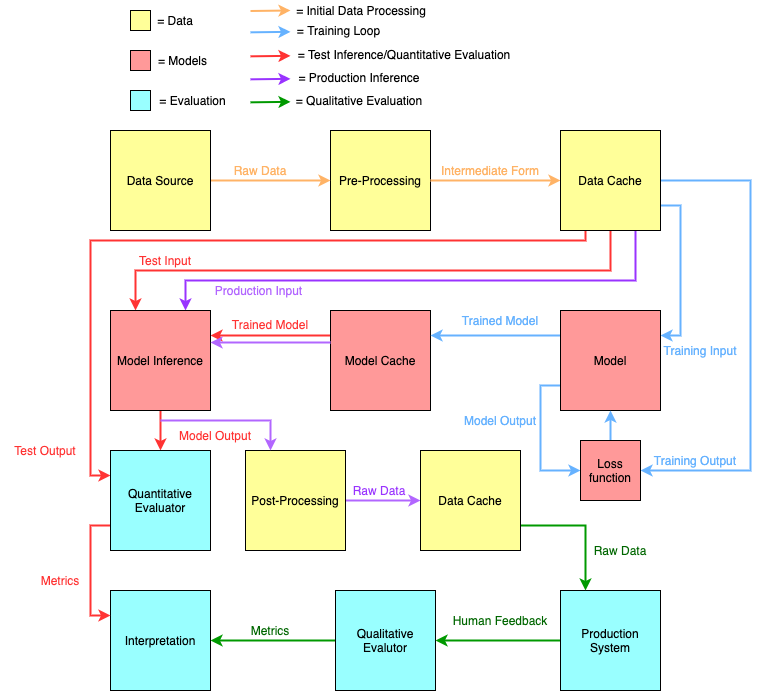

The diagram above was exported from draw.io. Its source (the exported page's mxGraphModel, read from the mxfile embedded in the PNG):
<mxGraphModel dx="446" dy="685" grid="1" gridSize="10" guides="1" tooltips="1" connect="1" arrows="1" fold="1" page="1" pageScale="1" pageWidth="850" pageHeight="1100" math="0" shadow="0">
  <root>
    <mxCell id="0" />
    <mxCell id="1" parent="0" />
    <mxCell id="MXZuBGK6uYnT_mBGONhY-1" value="" style="whiteSpace=wrap;html=1;aspect=fixed;fillColor=#FFFF99;" vertex="1" parent="1">
      <mxGeometry x="1200" y="160" width="100" height="100" as="geometry" />
    </mxCell>
    <mxCell id="MXZuBGK6uYnT_mBGONhY-2" value="Intermediate Form" style="text;html=1;strokeColor=none;fillColor=none;align=center;verticalAlign=middle;whiteSpace=wrap;rounded=0;fontColor=#FFB366;" vertex="1" parent="1">
      <mxGeometry x="1300" y="190" width="120" height="20" as="geometry" />
    </mxCell>
    <mxCell id="MXZuBGK6uYnT_mBGONhY-3" value="Raw Data" style="text;html=1;strokeColor=none;fillColor=none;align=center;verticalAlign=middle;whiteSpace=wrap;rounded=0;fontColor=#FFB366;" vertex="1" parent="1">
      <mxGeometry x="1100" y="190" width="60" height="20" as="geometry" />
    </mxCell>
    <mxCell id="MXZuBGK6uYnT_mBGONhY-4" value="" style="endArrow=classic;html=1;strokeColor=#FFB366;strokeWidth=2;" edge="1" parent="1">
      <mxGeometry width="50" height="50" relative="1" as="geometry">
        <mxPoint x="1080" y="210" as="sourcePoint" />
        <mxPoint x="1200" y="210" as="targetPoint" />
      </mxGeometry>
    </mxCell>
    <mxCell id="MXZuBGK6uYnT_mBGONhY-5" value="Pre-Processing" style="text;html=1;strokeColor=none;fillColor=none;align=center;verticalAlign=middle;whiteSpace=wrap;rounded=0;" vertex="1" parent="1">
      <mxGeometry x="1200" y="200" width="100" height="20" as="geometry" />
    </mxCell>
    <mxCell id="MXZuBGK6uYnT_mBGONhY-6" value="" style="endArrow=classic;html=1;exitX=1;exitY=0.5;exitDx=0;exitDy=0;strokeColor=#FFB366;strokeWidth=2;" edge="1" parent="1" source="MXZuBGK6uYnT_mBGONhY-5">
      <mxGeometry width="50" height="50" relative="1" as="geometry">
        <mxPoint x="1340" y="240" as="sourcePoint" />
        <mxPoint x="1430" y="210" as="targetPoint" />
      </mxGeometry>
    </mxCell>
    <mxCell id="MXZuBGK6uYnT_mBGONhY-7" value="" style="whiteSpace=wrap;html=1;aspect=fixed;fillColor=#FFFF99;" vertex="1" parent="1">
      <mxGeometry x="980" y="160" width="100" height="100" as="geometry" />
    </mxCell>
    <mxCell id="MXZuBGK6uYnT_mBGONhY-8" value="Data Source" style="text;html=1;strokeColor=none;fillColor=none;align=center;verticalAlign=middle;whiteSpace=wrap;rounded=0;" vertex="1" parent="1">
      <mxGeometry x="980" y="200" width="100" height="20" as="geometry" />
    </mxCell>
    <mxCell id="MXZuBGK6uYnT_mBGONhY-34" style="edgeStyle=orthogonalEdgeStyle;rounded=0;orthogonalLoop=1;jettySize=auto;html=1;exitX=1;exitY=0.75;exitDx=0;exitDy=0;entryX=1;entryY=0.25;entryDx=0;entryDy=0;strokeWidth=2;strokeColor=#66B2FF;" edge="1" parent="1" source="MXZuBGK6uYnT_mBGONhY-11" target="MXZuBGK6uYnT_mBGONhY-18">
      <mxGeometry relative="1" as="geometry" />
    </mxCell>
    <mxCell id="MXZuBGK6uYnT_mBGONhY-39" style="edgeStyle=orthogonalEdgeStyle;rounded=0;orthogonalLoop=1;jettySize=auto;html=1;exitX=0.5;exitY=1;exitDx=0;exitDy=0;entryX=0.25;entryY=0;entryDx=0;entryDy=0;strokeWidth=2;strokeColor=#FF3333;" edge="1" parent="1" source="MXZuBGK6uYnT_mBGONhY-11" target="MXZuBGK6uYnT_mBGONhY-28">
      <mxGeometry relative="1" as="geometry">
        <Array as="points">
          <mxPoint x="1480" y="300" />
          <mxPoint x="1005" y="300" />
        </Array>
      </mxGeometry>
    </mxCell>
    <mxCell id="MXZuBGK6uYnT_mBGONhY-48" style="edgeStyle=orthogonalEdgeStyle;rounded=0;orthogonalLoop=1;jettySize=auto;html=1;exitX=0.25;exitY=1;exitDx=0;exitDy=0;entryX=0;entryY=0.25;entryDx=0;entryDy=0;strokeWidth=2;strokeColor=#FF3333;" edge="1" parent="1" source="MXZuBGK6uYnT_mBGONhY-11" target="MXZuBGK6uYnT_mBGONhY-44">
      <mxGeometry relative="1" as="geometry">
        <Array as="points">
          <mxPoint x="1455" y="270" />
          <mxPoint x="960" y="270" />
          <mxPoint x="960" y="505" />
        </Array>
      </mxGeometry>
    </mxCell>
    <mxCell id="MXZuBGK6uYnT_mBGONhY-94" style="edgeStyle=orthogonalEdgeStyle;rounded=0;orthogonalLoop=1;jettySize=auto;html=1;exitX=0.75;exitY=1;exitDx=0;exitDy=0;entryX=0.75;entryY=0;entryDx=0;entryDy=0;strokeColor=#9933FF;strokeWidth=2;fontSize=12;fontColor=#000000;" edge="1" parent="1" source="MXZuBGK6uYnT_mBGONhY-11" target="MXZuBGK6uYnT_mBGONhY-28">
      <mxGeometry relative="1" as="geometry">
        <Array as="points">
          <mxPoint x="1505" y="310" />
          <mxPoint x="1055" y="310" />
        </Array>
      </mxGeometry>
    </mxCell>
    <mxCell id="MXZuBGK6uYnT_mBGONhY-99" style="edgeStyle=orthogonalEdgeStyle;rounded=0;sketch=0;orthogonalLoop=1;jettySize=auto;html=1;exitX=1;exitY=0.5;exitDx=0;exitDy=0;entryX=1;entryY=0.5;entryDx=0;entryDy=0;shadow=0;strokeWidth=2;fontSize=12;fontColor=#B266FF;strokeColor=#66B2FF;" edge="1" parent="1" source="MXZuBGK6uYnT_mBGONhY-11" target="MXZuBGK6uYnT_mBGONhY-24">
      <mxGeometry relative="1" as="geometry">
        <Array as="points">
          <mxPoint x="1620" y="210" />
          <mxPoint x="1620" y="500" />
        </Array>
      </mxGeometry>
    </mxCell>
    <mxCell id="MXZuBGK6uYnT_mBGONhY-11" value="" style="whiteSpace=wrap;html=1;aspect=fixed;fillColor=#FFFF99;" vertex="1" parent="1">
      <mxGeometry x="1430" y="160" width="100" height="100" as="geometry" />
    </mxCell>
    <mxCell id="MXZuBGK6uYnT_mBGONhY-12" value="Data Cache" style="text;html=1;strokeColor=none;fillColor=none;align=center;verticalAlign=middle;whiteSpace=wrap;rounded=0;" vertex="1" parent="1">
      <mxGeometry x="1445" y="200" width="70" height="20" as="geometry" />
    </mxCell>
    <mxCell id="MXZuBGK6uYnT_mBGONhY-38" style="edgeStyle=orthogonalEdgeStyle;rounded=0;orthogonalLoop=1;jettySize=auto;html=1;exitX=0;exitY=0.25;exitDx=0;exitDy=0;entryX=1;entryY=0.25;entryDx=0;entryDy=0;strokeWidth=2;strokeColor=#FF3333;shadow=0;sketch=0;" edge="1" parent="1" source="MXZuBGK6uYnT_mBGONhY-14" target="MXZuBGK6uYnT_mBGONhY-28">
      <mxGeometry relative="1" as="geometry" />
    </mxCell>
    <mxCell id="MXZuBGK6uYnT_mBGONhY-14" value="" style="whiteSpace=wrap;html=1;aspect=fixed;fillColor=#FF9999;" vertex="1" parent="1">
      <mxGeometry x="1200" y="340" width="100" height="100" as="geometry" />
    </mxCell>
    <mxCell id="MXZuBGK6uYnT_mBGONhY-15" value="Model Output" style="text;html=1;strokeColor=none;fillColor=none;align=center;verticalAlign=middle;whiteSpace=wrap;rounded=0;fontColor=#66B2FF;" vertex="1" parent="1">
      <mxGeometry x="1330" y="440" width="80" height="20" as="geometry" />
    </mxCell>
    <mxCell id="MXZuBGK6uYnT_mBGONhY-16" value="Model Cache" style="text;html=1;strokeColor=none;fillColor=none;align=center;verticalAlign=middle;whiteSpace=wrap;rounded=0;" vertex="1" parent="1">
      <mxGeometry x="1200" y="380" width="100" height="20" as="geometry" />
    </mxCell>
    <mxCell id="MXZuBGK6uYnT_mBGONhY-36" style="edgeStyle=orthogonalEdgeStyle;rounded=0;orthogonalLoop=1;jettySize=auto;html=1;exitX=0;exitY=0.75;exitDx=0;exitDy=0;entryX=0;entryY=0.5;entryDx=0;entryDy=0;strokeWidth=2;strokeColor=#66B2FF;" edge="1" parent="1" source="MXZuBGK6uYnT_mBGONhY-18" target="MXZuBGK6uYnT_mBGONhY-24">
      <mxGeometry relative="1" as="geometry" />
    </mxCell>
    <mxCell id="MXZuBGK6uYnT_mBGONhY-37" style="edgeStyle=orthogonalEdgeStyle;rounded=0;orthogonalLoop=1;jettySize=auto;html=1;exitX=0;exitY=0.25;exitDx=0;exitDy=0;entryX=1;entryY=0.25;entryDx=0;entryDy=0;strokeWidth=2;strokeColor=#66B2FF;" edge="1" parent="1" source="MXZuBGK6uYnT_mBGONhY-18" target="MXZuBGK6uYnT_mBGONhY-14">
      <mxGeometry relative="1" as="geometry" />
    </mxCell>
    <mxCell id="MXZuBGK6uYnT_mBGONhY-18" value="" style="whiteSpace=wrap;html=1;aspect=fixed;fillColor=#FF9999;" vertex="1" parent="1">
      <mxGeometry x="1430" y="340" width="100" height="100" as="geometry" />
    </mxCell>
    <mxCell id="MXZuBGK6uYnT_mBGONhY-20" value="Model" style="text;html=1;strokeColor=none;fillColor=none;align=center;verticalAlign=middle;whiteSpace=wrap;rounded=0;" vertex="1" parent="1">
      <mxGeometry x="1460" y="380" width="40" height="20" as="geometry" />
    </mxCell>
    <mxCell id="MXZuBGK6uYnT_mBGONhY-21" value="Training Input" style="text;html=1;strokeColor=none;fillColor=none;align=center;verticalAlign=middle;whiteSpace=wrap;rounded=0;fontColor=#66B2FF;" vertex="1" parent="1">
      <mxGeometry x="1530" y="370" width="80" height="20" as="geometry" />
    </mxCell>
    <mxCell id="MXZuBGK6uYnT_mBGONhY-22" value="Training Output" style="text;html=1;strokeColor=none;fillColor=none;align=center;verticalAlign=middle;whiteSpace=wrap;rounded=0;fontColor=#66B2FF;" vertex="1" parent="1">
      <mxGeometry x="1520" y="480" width="90" height="20" as="geometry" />
    </mxCell>
    <mxCell id="MXZuBGK6uYnT_mBGONhY-23" style="edgeStyle=orthogonalEdgeStyle;rounded=0;orthogonalLoop=1;jettySize=auto;html=1;exitX=0.5;exitY=0;exitDx=0;exitDy=0;entryX=0.5;entryY=1;entryDx=0;entryDy=0;strokeWidth=2;strokeColor=#66B2FF;" edge="1" parent="1" source="MXZuBGK6uYnT_mBGONhY-24" target="MXZuBGK6uYnT_mBGONhY-18">
      <mxGeometry relative="1" as="geometry" />
    </mxCell>
    <mxCell id="MXZuBGK6uYnT_mBGONhY-24" value="" style="whiteSpace=wrap;html=1;aspect=fixed;fillColor=#FF9999;" vertex="1" parent="1">
      <mxGeometry x="1450" y="470" width="60" height="60" as="geometry" />
    </mxCell>
    <mxCell id="MXZuBGK6uYnT_mBGONhY-25" value="Loss function" style="text;html=1;strokeColor=none;fillColor=none;align=center;verticalAlign=middle;whiteSpace=wrap;rounded=0;" vertex="1" parent="1">
      <mxGeometry x="1460" y="495" width="40" height="10" as="geometry" />
    </mxCell>
    <mxCell id="MXZuBGK6uYnT_mBGONhY-27" value="Trained Model" style="text;html=1;strokeColor=none;fillColor=none;align=center;verticalAlign=middle;whiteSpace=wrap;rounded=0;fontColor=#66B2FF;" vertex="1" parent="1">
      <mxGeometry x="1330" y="340" width="80" height="20" as="geometry" />
    </mxCell>
    <mxCell id="MXZuBGK6uYnT_mBGONhY-46" style="edgeStyle=orthogonalEdgeStyle;rounded=0;orthogonalLoop=1;jettySize=auto;html=1;exitX=0.5;exitY=1;exitDx=0;exitDy=0;entryX=0.5;entryY=0;entryDx=0;entryDy=0;strokeWidth=2;strokeColor=#FF3333;" edge="1" parent="1" source="MXZuBGK6uYnT_mBGONhY-28" target="MXZuBGK6uYnT_mBGONhY-44">
      <mxGeometry relative="1" as="geometry" />
    </mxCell>
    <mxCell id="MXZuBGK6uYnT_mBGONhY-28" value="" style="whiteSpace=wrap;html=1;aspect=fixed;fillColor=#FF9999;" vertex="1" parent="1">
      <mxGeometry x="980" y="340" width="100" height="100" as="geometry" />
    </mxCell>
    <mxCell id="MXZuBGK6uYnT_mBGONhY-29" value="Model Inference" style="text;html=1;strokeColor=none;fillColor=none;align=center;verticalAlign=middle;whiteSpace=wrap;rounded=0;" vertex="1" parent="1">
      <mxGeometry x="980" y="380" width="100" height="20" as="geometry" />
    </mxCell>
    <mxCell id="MXZuBGK6uYnT_mBGONhY-30" value="Trained Model" style="text;html=1;strokeColor=none;fillColor=none;align=center;verticalAlign=middle;whiteSpace=wrap;rounded=0;fontColor=#FF3333;" vertex="1" parent="1">
      <mxGeometry x="1100" y="344" width="80" height="20" as="geometry" />
    </mxCell>
    <mxCell id="MXZuBGK6uYnT_mBGONhY-31" value="Test Input" style="text;html=1;strokeColor=none;fillColor=none;align=center;verticalAlign=middle;whiteSpace=wrap;rounded=0;fontColor=#FF3333;" vertex="1" parent="1">
      <mxGeometry x="990" y="280" width="90" height="20" as="geometry" />
    </mxCell>
    <mxCell id="MXZuBGK6uYnT_mBGONhY-104" style="edgeStyle=orthogonalEdgeStyle;rounded=0;sketch=0;orthogonalLoop=1;jettySize=auto;html=1;exitX=0;exitY=0.5;exitDx=0;exitDy=0;entryX=1;entryY=0.5;entryDx=0;entryDy=0;shadow=0;strokeWidth=2;fontSize=12;fontColor=#B266FF;strokeColor=#009900;" edge="1" parent="1" source="MXZuBGK6uYnT_mBGONhY-40" target="MXZuBGK6uYnT_mBGONhY-42">
      <mxGeometry relative="1" as="geometry" />
    </mxCell>
    <mxCell id="MXZuBGK6uYnT_mBGONhY-40" value="" style="whiteSpace=wrap;html=1;aspect=fixed;fillColor=#99FFFF;" vertex="1" parent="1">
      <mxGeometry x="1205" y="620" width="100" height="100" as="geometry" />
    </mxCell>
    <mxCell id="MXZuBGK6uYnT_mBGONhY-41" value="Qualitative Evalutor" style="text;html=1;strokeColor=none;fillColor=none;align=center;verticalAlign=middle;whiteSpace=wrap;rounded=0;" vertex="1" parent="1">
      <mxGeometry x="1220" y="660" width="70" height="20" as="geometry" />
    </mxCell>
    <mxCell id="MXZuBGK6uYnT_mBGONhY-42" value="" style="whiteSpace=wrap;html=1;aspect=fixed;fillColor=#99FFFF;" vertex="1" parent="1">
      <mxGeometry x="980" y="620" width="100" height="100" as="geometry" />
    </mxCell>
    <mxCell id="MXZuBGK6uYnT_mBGONhY-43" value="Interpretation" style="text;html=1;strokeColor=none;fillColor=none;align=center;verticalAlign=middle;whiteSpace=wrap;rounded=0;" vertex="1" parent="1">
      <mxGeometry x="1010" y="660" width="40" height="20" as="geometry" />
    </mxCell>
    <mxCell id="MXZuBGK6uYnT_mBGONhY-101" style="edgeStyle=orthogonalEdgeStyle;rounded=0;sketch=0;orthogonalLoop=1;jettySize=auto;html=1;exitX=0;exitY=0.75;exitDx=0;exitDy=0;entryX=0;entryY=0.25;entryDx=0;entryDy=0;shadow=0;strokeWidth=2;fontSize=12;fontColor=#B266FF;strokeColor=#FF3333;" edge="1" parent="1" source="MXZuBGK6uYnT_mBGONhY-44" target="MXZuBGK6uYnT_mBGONhY-42">
      <mxGeometry relative="1" as="geometry" />
    </mxCell>
    <mxCell id="MXZuBGK6uYnT_mBGONhY-44" value="" style="whiteSpace=wrap;html=1;aspect=fixed;fillColor=#99FFFF;" vertex="1" parent="1">
      <mxGeometry x="980" y="480" width="100" height="100" as="geometry" />
    </mxCell>
    <mxCell id="MXZuBGK6uYnT_mBGONhY-45" value="Quantitative Evaluator" style="text;html=1;strokeColor=none;fillColor=none;align=center;verticalAlign=middle;whiteSpace=wrap;rounded=0;" vertex="1" parent="1">
      <mxGeometry x="980" y="520" width="100" height="20" as="geometry" />
    </mxCell>
    <mxCell id="MXZuBGK6uYnT_mBGONhY-47" value="Model Output" style="text;html=1;strokeColor=none;fillColor=none;align=center;verticalAlign=middle;whiteSpace=wrap;rounded=0;fontColor=#FF3333;" vertex="1" parent="1">
      <mxGeometry x="1045" y="455" width="80" height="20" as="geometry" />
    </mxCell>
    <mxCell id="MXZuBGK6uYnT_mBGONhY-49" value="Test Output" style="text;html=1;strokeColor=none;fillColor=none;align=center;verticalAlign=middle;whiteSpace=wrap;rounded=0;fontColor=#FF3333;" vertex="1" parent="1">
      <mxGeometry x="870" y="470" width="90" height="20" as="geometry" />
    </mxCell>
    <mxCell id="MXZuBGK6uYnT_mBGONhY-74" style="edgeStyle=orthogonalEdgeStyle;rounded=0;orthogonalLoop=1;jettySize=auto;html=1;exitX=1;exitY=0.5;exitDx=0;exitDy=0;entryX=0;entryY=0.5;entryDx=0;entryDy=0;strokeWidth=2;fontColor=#FFB366;strokeColor=#B266FF;" edge="1" parent="1" source="MXZuBGK6uYnT_mBGONhY-50" target="MXZuBGK6uYnT_mBGONhY-68">
      <mxGeometry relative="1" as="geometry" />
    </mxCell>
    <mxCell id="MXZuBGK6uYnT_mBGONhY-50" value="" style="whiteSpace=wrap;html=1;aspect=fixed;fillColor=#FFFF99;" vertex="1" parent="1">
      <mxGeometry x="1115" y="480" width="100" height="100" as="geometry" />
    </mxCell>
    <mxCell id="MXZuBGK6uYnT_mBGONhY-51" value="Post-Processing" style="text;html=1;strokeColor=none;fillColor=none;align=center;verticalAlign=middle;whiteSpace=wrap;rounded=0;" vertex="1" parent="1">
      <mxGeometry x="1120" y="520" width="90" height="20" as="geometry" />
    </mxCell>
    <mxCell id="MXZuBGK6uYnT_mBGONhY-60" value="Metrics" style="text;html=1;strokeColor=none;fillColor=none;align=center;verticalAlign=middle;whiteSpace=wrap;rounded=0;fontColor=#FF3333;" vertex="1" parent="1">
      <mxGeometry x="890" y="600" width="80" height="20" as="geometry" />
    </mxCell>
    <mxCell id="MXZuBGK6uYnT_mBGONhY-103" style="edgeStyle=orthogonalEdgeStyle;rounded=0;sketch=0;orthogonalLoop=1;jettySize=auto;html=1;exitX=0;exitY=0.5;exitDx=0;exitDy=0;entryX=1;entryY=0.5;entryDx=0;entryDy=0;shadow=0;strokeWidth=2;fontSize=12;fontColor=#B266FF;strokeColor=#009900;" edge="1" parent="1" source="MXZuBGK6uYnT_mBGONhY-61" target="MXZuBGK6uYnT_mBGONhY-40">
      <mxGeometry relative="1" as="geometry" />
    </mxCell>
    <mxCell id="MXZuBGK6uYnT_mBGONhY-61" value="" style="whiteSpace=wrap;html=1;aspect=fixed;fillColor=#99FFFF;" vertex="1" parent="1">
      <mxGeometry x="1430" y="620" width="100" height="100" as="geometry" />
    </mxCell>
    <mxCell id="MXZuBGK6uYnT_mBGONhY-62" value="Production System" style="text;html=1;strokeColor=none;fillColor=none;align=center;verticalAlign=middle;whiteSpace=wrap;rounded=0;" vertex="1" parent="1">
      <mxGeometry x="1460" y="660" width="40" height="20" as="geometry" />
    </mxCell>
    <mxCell id="MXZuBGK6uYnT_mBGONhY-64" value="Raw Data" style="text;html=1;strokeColor=none;fillColor=none;align=center;verticalAlign=middle;whiteSpace=wrap;rounded=0;fontColor=#006600;" vertex="1" parent="1">
      <mxGeometry x="1450" y="570" width="80" height="20" as="geometry" />
    </mxCell>
    <mxCell id="MXZuBGK6uYnT_mBGONhY-67" value="Human Feedback" style="text;html=1;strokeColor=none;fillColor=none;align=center;verticalAlign=middle;whiteSpace=wrap;rounded=0;fontColor=#006600;" vertex="1" parent="1">
      <mxGeometry x="1320" y="640" width="100" height="20" as="geometry" />
    </mxCell>
    <mxCell id="MXZuBGK6uYnT_mBGONhY-102" style="edgeStyle=orthogonalEdgeStyle;rounded=0;sketch=0;orthogonalLoop=1;jettySize=auto;html=1;exitX=1;exitY=0.75;exitDx=0;exitDy=0;entryX=0.25;entryY=0;entryDx=0;entryDy=0;shadow=0;strokeWidth=2;fontSize=12;fontColor=#006600;strokeColor=#009900;" edge="1" parent="1" source="MXZuBGK6uYnT_mBGONhY-68" target="MXZuBGK6uYnT_mBGONhY-61">
      <mxGeometry relative="1" as="geometry" />
    </mxCell>
    <mxCell id="MXZuBGK6uYnT_mBGONhY-68" value="" style="whiteSpace=wrap;html=1;aspect=fixed;fillColor=#FFFF99;" vertex="1" parent="1">
      <mxGeometry x="1290" y="480" width="100" height="100" as="geometry" />
    </mxCell>
    <mxCell id="MXZuBGK6uYnT_mBGONhY-69" value="Data Cache" style="text;html=1;strokeColor=none;fillColor=none;align=center;verticalAlign=middle;whiteSpace=wrap;rounded=0;" vertex="1" parent="1">
      <mxGeometry x="1305" y="520" width="70" height="20" as="geometry" />
    </mxCell>
    <mxCell id="MXZuBGK6uYnT_mBGONhY-73" value="" style="endArrow=classic;html=1;strokeWidth=2;fontColor=#FFB366;entryX=0.25;entryY=0;entryDx=0;entryDy=0;rounded=0;strokeColor=#B266FF;" edge="1" parent="1" target="MXZuBGK6uYnT_mBGONhY-50">
      <mxGeometry width="50" height="50" relative="1" as="geometry">
        <mxPoint x="1030" y="450" as="sourcePoint" />
        <mxPoint x="1150" y="400" as="targetPoint" />
        <Array as="points">
          <mxPoint x="1140" y="450" />
        </Array>
      </mxGeometry>
    </mxCell>
    <mxCell id="MXZuBGK6uYnT_mBGONhY-75" value="Production Input" style="text;html=1;fillColor=none;align=center;verticalAlign=middle;whiteSpace=wrap;rounded=0;fontColor=#B266FF;" vertex="1" parent="1">
      <mxGeometry x="1077" y="310" width="103" height="20" as="geometry" />
    </mxCell>
    <mxCell id="MXZuBGK6uYnT_mBGONhY-77" value="" style="whiteSpace=wrap;html=1;aspect=fixed;fillColor=#FFFF99;" vertex="1" parent="1">
      <mxGeometry x="1000" y="40" width="20" height="20" as="geometry" />
    </mxCell>
    <mxCell id="MXZuBGK6uYnT_mBGONhY-78" value="" style="whiteSpace=wrap;html=1;aspect=fixed;fillColor=#FF9999;" vertex="1" parent="1">
      <mxGeometry x="1000" y="80" width="20" height="20" as="geometry" />
    </mxCell>
    <mxCell id="MXZuBGK6uYnT_mBGONhY-79" value="" style="whiteSpace=wrap;html=1;aspect=fixed;fillColor=#99FFFF;" vertex="1" parent="1">
      <mxGeometry x="1000" y="120" width="20" height="20" as="geometry" />
    </mxCell>
    <mxCell id="MXZuBGK6uYnT_mBGONhY-83" value="= Data" style="text;html=1;strokeColor=none;fillColor=none;align=center;verticalAlign=middle;whiteSpace=wrap;rounded=0;fontSize=12;" vertex="1" parent="1">
      <mxGeometry x="1025" y="40" width="40" height="20" as="geometry" />
    </mxCell>
    <mxCell id="MXZuBGK6uYnT_mBGONhY-84" value="= Models" style="text;html=1;strokeColor=none;fillColor=none;align=center;verticalAlign=middle;whiteSpace=wrap;rounded=0;fontSize=12;" vertex="1" parent="1">
      <mxGeometry x="1025" y="80" width="55" height="20" as="geometry" />
    </mxCell>
    <mxCell id="MXZuBGK6uYnT_mBGONhY-85" value="= Evaluation" style="text;html=1;strokeColor=none;fillColor=none;align=center;verticalAlign=middle;whiteSpace=wrap;rounded=0;fontSize=12;" vertex="1" parent="1">
      <mxGeometry x="1025" y="120" width="75" height="20" as="geometry" />
    </mxCell>
    <mxCell id="MXZuBGK6uYnT_mBGONhY-86" value="" style="endArrow=classic;html=1;strokeColor=#FFB366;strokeWidth=2;" edge="1" parent="1">
      <mxGeometry width="50" height="50" relative="1" as="geometry">
        <mxPoint x="1120" y="40.5" as="sourcePoint" />
        <mxPoint x="1160" y="40" as="targetPoint" />
      </mxGeometry>
    </mxCell>
    <mxCell id="MXZuBGK6uYnT_mBGONhY-87" value="= Initial Data Processing" style="text;html=1;strokeColor=none;fillColor=none;align=center;verticalAlign=middle;whiteSpace=wrap;rounded=0;fontSize=12;" vertex="1" parent="1">
      <mxGeometry x="1157" y="30" width="148" height="20" as="geometry" />
    </mxCell>
    <mxCell id="MXZuBGK6uYnT_mBGONhY-88" value="" style="endArrow=classic;html=1;strokeWidth=2;strokeColor=#66B2FF;" edge="1" parent="1">
      <mxGeometry width="50" height="50" relative="1" as="geometry">
        <mxPoint x="1120" y="61.83" as="sourcePoint" />
        <mxPoint x="1160" y="61.33" as="targetPoint" />
      </mxGeometry>
    </mxCell>
    <mxCell id="MXZuBGK6uYnT_mBGONhY-89" value="= Training Loop" style="text;html=1;strokeColor=none;fillColor=none;align=center;verticalAlign=middle;whiteSpace=wrap;rounded=0;fontSize=12;" vertex="1" parent="1">
      <mxGeometry x="1152" y="50" width="113" height="20" as="geometry" />
    </mxCell>
    <mxCell id="MXZuBGK6uYnT_mBGONhY-90" value="" style="endArrow=classic;html=1;strokeWidth=2;strokeColor=#FF3333;" edge="1" parent="1">
      <mxGeometry width="50" height="50" relative="1" as="geometry">
        <mxPoint x="1120" y="85.83000000000004" as="sourcePoint" />
        <mxPoint x="1160" y="85.33000000000004" as="targetPoint" />
      </mxGeometry>
    </mxCell>
    <mxCell id="MXZuBGK6uYnT_mBGONhY-91" value="= Test Inference/Quantitative Evaluation" style="text;html=1;strokeColor=none;fillColor=none;align=center;verticalAlign=middle;whiteSpace=wrap;rounded=0;fontSize=12;" vertex="1" parent="1">
      <mxGeometry x="1166" y="74" width="216" height="20" as="geometry" />
    </mxCell>
    <mxCell id="MXZuBGK6uYnT_mBGONhY-92" value="" style="endArrow=classic;html=1;strokeWidth=2;strokeColor=#9933FF;" edge="1" parent="1">
      <mxGeometry width="50" height="50" relative="1" as="geometry">
        <mxPoint x="1120" y="108.83000000000004" as="sourcePoint" />
        <mxPoint x="1160" y="108.33000000000004" as="targetPoint" />
      </mxGeometry>
    </mxCell>
    <mxCell id="MXZuBGK6uYnT_mBGONhY-93" value="= Production Inference" style="text;html=1;strokeColor=none;fillColor=none;align=center;verticalAlign=middle;whiteSpace=wrap;rounded=0;fontSize=12;" vertex="1" parent="1">
      <mxGeometry x="1161" y="97" width="136" height="20" as="geometry" />
    </mxCell>
    <mxCell id="MXZuBGK6uYnT_mBGONhY-98" style="edgeStyle=orthogonalEdgeStyle;rounded=0;orthogonalLoop=1;jettySize=auto;html=1;exitX=0;exitY=0.25;exitDx=0;exitDy=0;entryX=1;entryY=0.25;entryDx=0;entryDy=0;strokeWidth=2;shadow=0;sketch=0;strokeColor=#B266FF;" edge="1" parent="1">
      <mxGeometry relative="1" as="geometry">
        <mxPoint x="1200" y="372" as="sourcePoint" />
        <mxPoint x="1080" y="372" as="targetPoint" />
      </mxGeometry>
    </mxCell>
    <mxCell id="MXZuBGK6uYnT_mBGONhY-100" value="Raw Data" style="text;html=1;strokeColor=none;fillColor=none;align=center;verticalAlign=middle;whiteSpace=wrap;rounded=0;fontColor=#9933FF;" vertex="1" parent="1">
      <mxGeometry x="1209" y="510" width="80" height="20" as="geometry" />
    </mxCell>
    <mxCell id="MXZuBGK6uYnT_mBGONhY-105" value="Metrics" style="text;html=1;strokeColor=none;fillColor=none;align=center;verticalAlign=middle;whiteSpace=wrap;rounded=0;fontColor=#006600;" vertex="1" parent="1">
      <mxGeometry x="1100" y="650" width="80" height="20" as="geometry" />
    </mxCell>
    <mxCell id="MXZuBGK6uYnT_mBGONhY-106" value="" style="endArrow=classic;html=1;strokeWidth=2;fontColor=#006600;strokeColor=#009900;" edge="1" parent="1">
      <mxGeometry width="50" height="50" relative="1" as="geometry">
        <mxPoint x="1120" y="131.83000000000004" as="sourcePoint" />
        <mxPoint x="1160" y="131.33000000000004" as="targetPoint" />
      </mxGeometry>
    </mxCell>
    <mxCell id="MXZuBGK6uYnT_mBGONhY-107" value="= Qualitative Evaluation" style="text;html=1;strokeColor=none;fillColor=none;align=center;verticalAlign=middle;whiteSpace=wrap;rounded=0;fontSize=12;" vertex="1" parent="1">
      <mxGeometry x="1161" y="120" width="136" height="20" as="geometry" />
    </mxCell>
  </root>
</mxGraphModel>